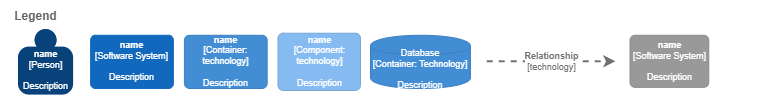

The diagram above was exported from draw.io. Its source (the exported page's mxGraphModel, read from the mxfile embedded in the PNG):
<mxGraphModel dx="134" dy="500" grid="1" gridSize="10" guides="1" tooltips="1" connect="1" arrows="1" fold="1" page="1" pageScale="1" pageWidth="827" pageHeight="1169" math="0" shadow="0">
  <root>
    <mxCell id="0" />
    <mxCell id="1" parent="0" />
    <mxCell id="QHMvYYE7U01K7iZh3tHc-1" value="" style="group" parent="1" vertex="1" connectable="0">
      <mxGeometry x="880" width="760" height="220" as="geometry" />
    </mxCell>
    <mxCell id="QHMvYYE7U01K7iZh3tHc-3" value="Legend" style="text;html=1;strokeColor=none;fillColor=none;align=center;verticalAlign=middle;whiteSpace=wrap;rounded=0;fontStyle=1;fontColor=#666666;" parent="QHMvYYE7U01K7iZh3tHc-1" vertex="1">
      <mxGeometry x="17.471264367816094" y="8.18181818181818" width="36.7816091954023" height="16.36363636363636" as="geometry" />
    </mxCell>
    <object placeholders="1" c4Name="name" c4Type="Person" c4Description="Description" label="&lt;b style=&quot;font-size: 9px;&quot;&gt;%c4Name%&lt;/b&gt;&lt;div style=&quot;font-size: 9px;&quot;&gt;[%c4Type%]&lt;/div&gt;&lt;br style=&quot;font-size: 9px;&quot;&gt;&lt;div style=&quot;font-size: 9px;&quot;&gt;%c4Description%&lt;/div&gt;" id="QHMvYYE7U01K7iZh3tHc-4">
      <mxCell style="html=1;dashed=0;whitespace=wrap;fillColor=#08427b;strokeColor=none;fontColor=#ffffff;shape=mxgraph.c4.person;align=center;metaEdit=1;points=[[0.5,0,0],[1,0.5,0],[1,0.75,0],[0.75,1,0],[0.5,1,0],[0.25,1,0],[0,0.75,0],[0,0.5,0]];metaData={&quot;c4Type&quot;:{&quot;editable&quot;:false}};fontSize=9;" parent="QHMvYYE7U01K7iZh3tHc-1" vertex="1">
        <mxGeometry x="17.471264367816094" y="28.636363636363637" width="55.172413793103445" height="65.45454545454544" as="geometry" />
      </mxCell>
    </object>
    <object placeholders="1" c4Name="name" c4Type="Software System" c4Description="Description" label="&lt;b style=&quot;font-size: 9px;&quot;&gt;%c4Name%&lt;/b&gt;&lt;div style=&quot;font-size: 9px;&quot;&gt;[%c4Type%]&lt;/div&gt;&lt;br style=&quot;font-size: 9px;&quot;&gt;&lt;div style=&quot;font-size: 9px;&quot;&gt;%c4Description%&lt;/div&gt;" id="QHMvYYE7U01K7iZh3tHc-5">
      <mxCell style="rounded=1;whiteSpace=wrap;html=1;labelBackgroundColor=none;fillColor=#1168BD;fontColor=#ffffff;align=center;arcSize=10;strokeColor=#1168BD;metaEdit=1;metaData={&quot;c4Type&quot;:{&quot;editable&quot;:false}};points=[[0.25,0,0],[0.5,0,0],[0.75,0,0],[1,0.25,0],[1,0.5,0],[1,0.75,0],[0.75,1,0],[0.5,1,0],[0.25,1,0],[0,0.75,0],[0,0.5,0],[0,0.25,0]];fontSize=9;" parent="QHMvYYE7U01K7iZh3tHc-1" vertex="1">
        <mxGeometry x="90.11494252873565" y="34.77272727272727" width="82.75862068965519" height="53.18181818181817" as="geometry" />
      </mxCell>
    </object>
    <object placeholders="1" c4Name="name" c4Type="Container" c4Technology="technology" c4Description="Description" label="&lt;b style=&quot;font-size: 9px;&quot;&gt;%c4Name%&lt;/b&gt;&lt;div style=&quot;font-size: 9px;&quot;&gt;[%c4Type%: %c4Technology%]&lt;/div&gt;&lt;br style=&quot;font-size: 9px;&quot;&gt;&lt;div style=&quot;font-size: 9px;&quot;&gt;%c4Description%&lt;/div&gt;" id="QHMvYYE7U01K7iZh3tHc-6">
      <mxCell style="rounded=1;whiteSpace=wrap;html=1;labelBackgroundColor=none;fillColor=#438DD5;fontColor=#ffffff;align=center;arcSize=10;strokeColor=#3C7FC0;metaEdit=1;metaData={&quot;c4Type&quot;:{&quot;editable&quot;:false}};points=[[0.25,0,0],[0.5,0,0],[0.75,0,0],[1,0.25,0],[1,0.5,0],[1,0.75,0],[0.75,1,0],[0.5,1,0],[0.25,1,0],[0,0.75,0],[0,0.5,0],[0,0.25,0]];fontSize=9;" parent="QHMvYYE7U01K7iZh3tHc-1" vertex="1">
        <mxGeometry x="183.9080459770115" y="34.77272727272727" width="82.75862068965519" height="53.18181818181817" as="geometry" />
      </mxCell>
    </object>
    <object placeholders="1" c4Type="Database" c4Technology="Technology" c4Description="Description" label="%c4Type%&lt;div style=&quot;font-size: 9px;&quot;&gt;[Container:&amp;nbsp;%c4Technology%]&lt;/div&gt;&lt;br style=&quot;font-size: 9px;&quot;&gt;&lt;div style=&quot;font-size: 9px;&quot;&gt;%c4Description%&lt;/div&gt;" id="QHMvYYE7U01K7iZh3tHc-7">
      <mxCell style="shape=cylinder;whiteSpace=wrap;html=1;boundedLbl=1;rounded=0;labelBackgroundColor=none;fillColor=#438DD5;fontSize=9;fontColor=#ffffff;align=center;strokeColor=#3C7FC0;metaEdit=1;points=[[0.5,0,0],[1,0.25,0],[1,0.5,0],[1,0.75,0],[0.5,1,0],[0,0.75,0],[0,0.5,0],[0,0.25,0]];metaData={&quot;c4Type&quot;:{&quot;editable&quot;:false}};" parent="QHMvYYE7U01K7iZh3tHc-1" vertex="1">
        <mxGeometry x="370" y="34.77" width="99.94" height="53.18" as="geometry" />
      </mxCell>
    </object>
    <object placeholders="1" c4Type="Relationship" c4Technology="technology" c4Description="Relationship" label="&lt;div style=&quot;text-align: left; font-size: 9px;&quot;&gt;&lt;div style=&quot;text-align: center; font-size: 9px;&quot;&gt;&lt;b style=&quot;font-size: 9px;&quot;&gt;%c4Description%&lt;/b&gt;&lt;/div&gt;&lt;div style=&quot;text-align: center; font-size: 9px;&quot;&gt;[%c4Technology%]&lt;/div&gt;&lt;/div&gt;" id="QHMvYYE7U01K7iZh3tHc-8">
      <mxCell style="edgeStyle=none;rounded=0;html=1;jettySize=auto;orthogonalLoop=1;strokeColor=#707070;strokeWidth=2;fontColor=#707070;jumpStyle=none;dashed=1;metaEdit=1;metaData={&quot;c4Type&quot;:{&quot;editable&quot;:false}};fontSize=9;" parent="QHMvYYE7U01K7iZh3tHc-1" edge="1">
        <mxGeometry width="160" relative="1" as="geometry">
          <mxPoint x="486.2068965517241" y="60.78272727272727" as="sourcePoint" />
          <mxPoint x="614.9425287356322" y="60.78272727272727" as="targetPoint" />
        </mxGeometry>
      </mxCell>
    </object>
    <object placeholders="1" c4Name="name" c4Type="Component" c4Technology="technology" c4Description="Description" label="&lt;b style=&quot;font-size: 9px;&quot;&gt;%c4Name%&lt;/b&gt;&lt;div style=&quot;font-size: 9px;&quot;&gt;[%c4Type%: %c4Technology%]&lt;/div&gt;&lt;br style=&quot;font-size: 9px;&quot;&gt;&lt;div style=&quot;font-size: 9px;&quot;&gt;%c4Description%&lt;/div&gt;" id="QHMvYYE7U01K7iZh3tHc-9">
      <mxCell style="rounded=1;whiteSpace=wrap;html=1;labelBackgroundColor=none;fillColor=#85BBF0;fontColor=#ffffff;align=center;arcSize=10;strokeColor=#78A8D8;metaEdit=1;metaData={&quot;c4Type&quot;:{&quot;editable&quot;:false}};points=[[0.25,0,0],[0.5,0,0],[0.75,0,0],[1,0.25,0],[1,0.5,0],[1,0.75,0],[0.75,1,0],[0.5,1,0],[0.25,1,0],[0,0.75,0],[0,0.5,0],[0,0.25,0]];fontSize=9;" parent="QHMvYYE7U01K7iZh3tHc-1" vertex="1">
        <mxGeometry x="277.5" y="32.73" width="82.5" height="57.27" as="geometry" />
      </mxCell>
    </object>
    <object placeholders="1" c4Name="name" c4Type="Software System" c4Description="Description" label="&lt;b style=&quot;font-size: 9px;&quot;&gt;%c4Name%&lt;/b&gt;&lt;div style=&quot;font-size: 9px;&quot;&gt;[%c4Type%]&lt;/div&gt;&lt;br style=&quot;font-size: 9px;&quot;&gt;&lt;div style=&quot;font-size: 9px;&quot;&gt;%c4Description%&lt;/div&gt;" id="QHMvYYE7U01K7iZh3tHc-10">
      <mxCell style="rounded=1;whiteSpace=wrap;html=1;labelBackgroundColor=none;fillColor=#999999;fontColor=#ffffff;align=center;arcSize=10;strokeColor=#8A8A8A;metaEdit=1;metaData={&quot;c4Type&quot;:{&quot;editable&quot;:false}};points=[[0.25,0,0],[0.5,0,0],[0.75,0,0],[1,0.25,0],[1,0.5,0],[1,0.75,0],[0.75,1,0],[0.5,1,0],[0.25,1,0],[0,0.75,0],[0,0.5,0],[0,0.25,0]];fontSize=9;labelBorderColor=none;textShadow=0;" parent="QHMvYYE7U01K7iZh3tHc-1" vertex="1">
        <mxGeometry x="629.5" y="34.76999999999998" width="78.75" height="52.05" as="geometry" />
      </mxCell>
    </object>
  </root>
</mxGraphModel>